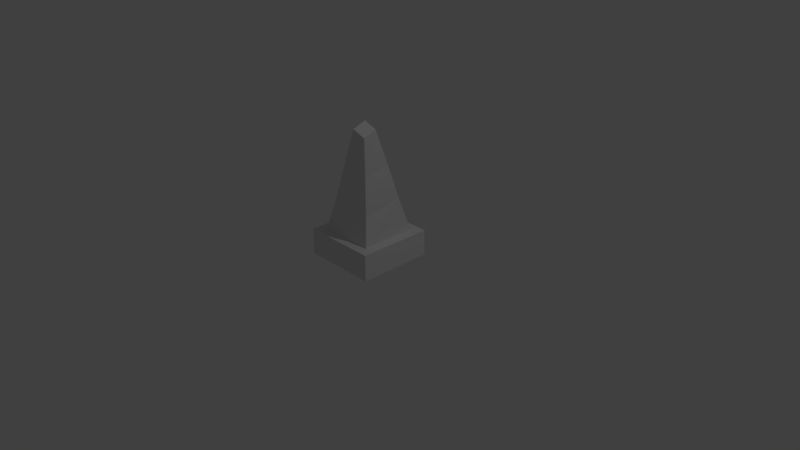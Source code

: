 # Source: pillar.blend  (saved by Blender 2.78.0; exported with 4.5.12 LTS)
import bpy
from mathutils import Matrix  # noqa: F401  (used for matrix-valued properties, if any)

bpy.ops.wm.read_factory_settings(use_empty=True)
scene = bpy.context.scene
scene.name = 'Scene'

# ---- collections
col_collection_1 = bpy.data.collections.new('Collection 1'); scene.collection.children.link(col_collection_1)

# ---- materials (node trees are filled in below, after node groups)
mat_main = bpy.data.materials.new('Main')
mat_main.alpha_threshold = 0.0
mat_main.use_transparent_shadow = False
mat_main.preview_render_type = 'CUBE'
mat_main.roughness = 0.5

# ---- material node trees

# ---- world
world_world = bpy.data.worlds.new('World'); scene.world = world_world
world_world.color = (0.05088, 0.05088, 0.05088)
world_world.use_sun_shadow = False
world_world.sun_shadow_jitter_overblur = 0.0
world_world.cycles.sampling_method = 'MANUAL'

# ---- cameras
cam_camera = bpy.data.cameras.new('Camera')
cam_camera.clip_end = 100.0
cam_camera.lens = 35.0
cam_camera.sensor_width = 32.0
cam_camera.sensor_height = 18.0
cam_camera.ortho_scale = 7.314
cam_camera.dof.focus_distance = 0.0
cam_camera.dof.aperture_fstop = 128.0

# ---- lights
light_lamp = bpy.data.lights.new('Lamp', 'POINT')
light_lamp.transmission_factor = 0.0
light_lamp.cutoff_distance = 30.0
light_lamp.energy = 100.0
light_lamp.shadow_buffer_clip_start = 1.001
light_lamp.shadow_soft_size = 0.1
light_lamp.shadow_maximum_resolution = 0.006
light_lamp.use_absolute_resolution = True

# ---- meshes
me_cube = bpy.data.meshes.new('Cube')
me_cube.from_pydata([(0.3197, -0.3197, 0.7155), (-0.375, -0.375, 0.35), (-0.375, 0.375, 0.35), (-0.5, -0.5, 0.35), (-0.5, -0.5, 0.0), (0.5, 0.5, 0.35), (-0.5, 0.5, 0.0), (0.5, -0.5, 0.0), (0.5, 0.5, 0.0), (0.5, -0.5, 0.35), (-0.5, 0.5, 0.35), (0.375, 0.375, 0.35), (0.375, -0.375, 0.35), (0.345, 0.195, 0.85), (-0.015, -0.345, 1.35), (0.3857, -0.2057, 1.85), (0.2057, -0.3857, 1.85), (-0.1697, 0.1697, 0.9845), (-0.195, -0.345, 0.85), (0.345, 0.015, 1.35), (0.3124, -0.3124, 1.228), (0.01755, -0.01755, 1.472), (0.3536, -0.3536, 1.769), (0.2379, -0.2379, 1.931)], [], [(8, 7, 4, 6), (8, 5, 9, 7), (7, 9, 3, 4), (4, 3, 10, 6), (5, 8, 6, 10), (1, 12, 0, 18), (5, 10, 3, 9), (17, 18, 14, 21), (12, 11, 13, 0), (2, 1, 18, 17), (11, 2, 17, 13), (19, 21, 23, 15), (13, 17, 21, 19), (18, 0, 20, 14), (0, 13, 19, 20), (15, 23, 16, 22), (14, 20, 22, 16), (20, 19, 15, 22), (21, 14, 16, 23)])
_uv = me_cube.uv_layers.new(name='UVMap')
_uv.uv.foreach_set('vector', [1.0, 0.0, 1.0, 0.5, 0.5, 0.5, 0.5, 0.0, 1.0, 0.5, 1.0, 0.7188, 0.5, 0.7188, 0.5, 0.5, 1.0, 0.5, 1.0, 0.7188, 0.5, 0.7188, 0.5, 0.5, 0.5, 1.0, 0.5, 0.7812, 1.0, 0.7812, 1.0, 1.0, 1.0, 0.7812, 1.0, 1.0, 0.5, 1.0, 0.5, 0.7812, 0.0, 0.0, 0.375, 0.0, 0.375, 0.25, 0.0, 0.25, 1.0, 0.5, 0.5, 0.5, 0.5, 0.0, 1.0, 0.0, 0.0, 0.25, 0.375, 0.25, 0.375, 0.5, 0.0, 0.5, 0.0, 0.0, 0.375, 0.0, 0.375, 0.25, 0.0, 0.25, 0.0, 0.0, 0.375, 0.0, 0.375, 0.25, 0.0, 0.25, 0.0, 0.0, 0.375, 0.0, 0.375, 0.25, 0.0, 0.25, 0.0, 0.5, 0.375, 0.5, 0.375, 0.75, 0.0, 0.75, 0.0, 0.25, 0.375, 0.25, 0.375, 0.5, 0.0, 0.5, 0.0, 0.25, 0.375, 0.25, 0.375, 0.5, 0.0, 0.5, 0.0, 0.25, 0.375, 0.25, 0.375, 0.5, 0.0, 0.5, 0.1875, 1.0, 0.0, 1.0, 0.0, 0.8125, 0.1875, 0.8125, 0.0, 0.5, 0.375, 0.5, 0.375, 0.75, 0.0, 0.75, 0.0, 0.5, 0.375, 0.5, 0.375, 0.75, 0.0, 0.75, 0.0, 0.5, 0.375, 0.5, 0.375, 0.75, 0.0, 0.75])
me_cube.materials.append(mat_main)
me_cube.use_remesh_preserve_volume = False
me_cube.use_remesh_preserve_attributes = False
me_cube.use_mirror_vertex_groups = False
me_cube.update()

# ---- objects
ob_cube = bpy.data.objects.new('Cube', me_cube)
ob_lamp = bpy.data.objects.new('Lamp', light_lamp)
ob_camera = bpy.data.objects.new('Camera', cam_camera)

# ---- transforms, parenting, visibility, modifiers, constraints
ob_cube.location = (0.0, 0.0, 0.0)
ob_cube.lock_rotations_4d = False
ob_cube.empty_display_type = 'ARROWS'
ob_cube.lineart.crease_threshold = 0.0
ob_lamp.location = (4.076, 1.005, 5.904)
ob_lamp.rotation_euler = (0.6503, 0.05522, 1.866)
ob_lamp.lock_rotations_4d = False
ob_lamp.empty_display_type = 'ARROWS'
ob_lamp.color = (0.0, 0.0, 0.0, 0.0)
ob_lamp.lineart.crease_threshold = 0.0
ob_camera.location = (7.481, -6.508, 5.344)
ob_camera.rotation_euler = (1.109, 0.0, 0.8149)
ob_camera.lock_rotations_4d = False
ob_camera.empty_display_type = 'ARROWS'
ob_camera.color = (0.0, 0.0, 0.0, 0.0)
ob_camera.display_type = 'WIRE'
ob_camera.lineart.crease_threshold = 0.0

# ---- collection membership
col_collection_1.objects.link(ob_cube)
col_collection_1.objects.link(ob_lamp)
col_collection_1.objects.link(ob_camera)

# ---- scene / render settings (as saved in the file)
scene.camera = ob_camera
scene.frame_start = 1; scene.frame_end = 250; scene.frame_set(0)
scene.render.engine = 'BLENDER_EEVEE_NEXT'
scene.render.resolution_percentage = 50
scene.render.dither_intensity = 0.0
scene.cycles.use_denoising = False
scene.cycles.samples = 128
scene.cycles.sampling_pattern = 'TABULATED_SOBOL'
scene.cycles.light_sampling_threshold = 0.0
scene.cycles.use_adaptive_sampling = False
scene.cycles.use_light_tree = False
scene.cycles.blur_glossy = 0.0
scene.cycles.sample_clamp_indirect = 0.0
scene.view_settings.view_transform = 'Standard'
bpy.context.view_layer.update()
